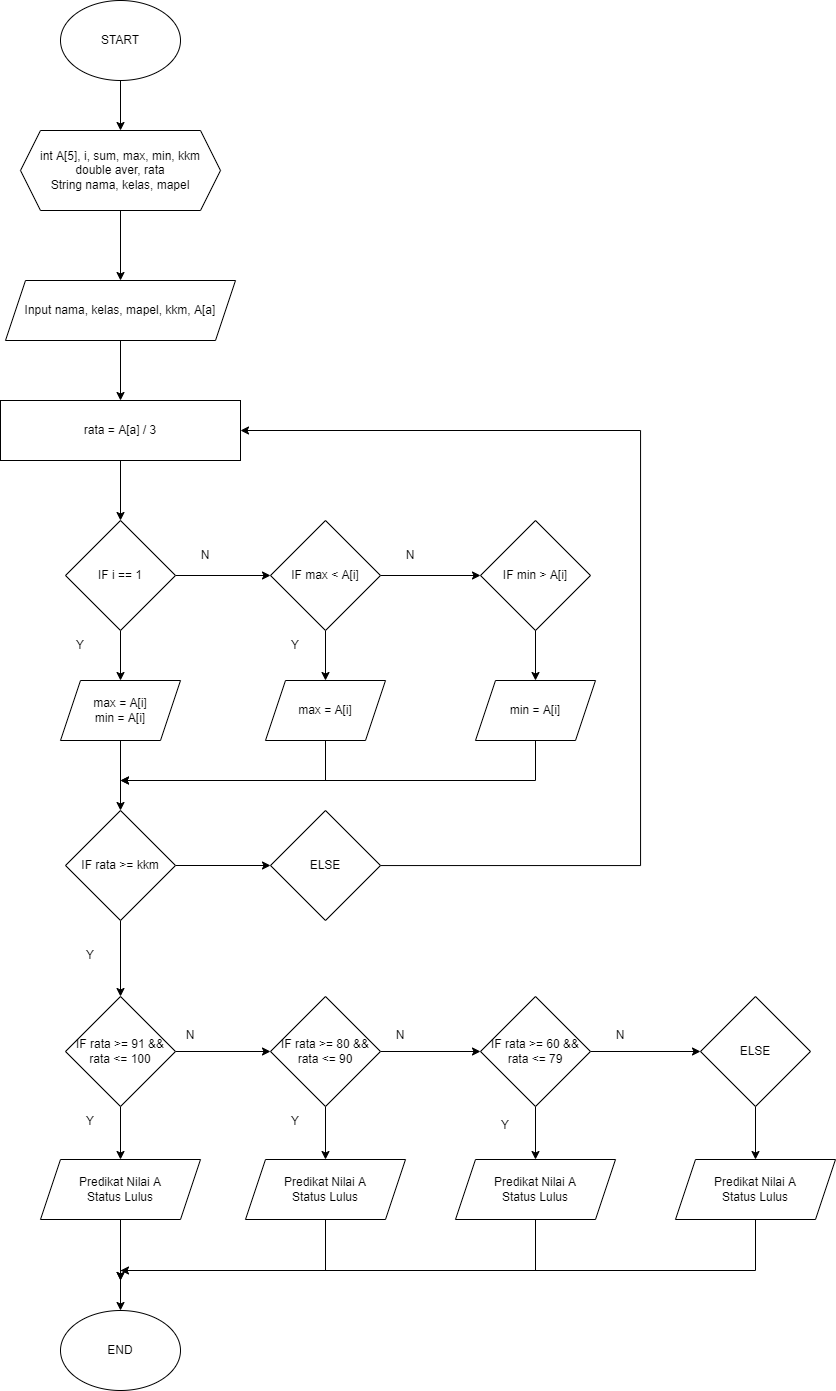

The diagram above was exported from draw.io. Its source (the exported page's mxGraphModel, read from the mxfile embedded in the PNG):
<mxGraphModel dx="1221" dy="726" grid="1" gridSize="10" guides="1" tooltips="1" connect="1" arrows="1" fold="1" page="1" pageScale="1" pageWidth="827" pageHeight="1169" math="0" shadow="0">
  <root>
    <mxCell id="0" />
    <mxCell id="1" parent="0" />
    <mxCell id="Eh1pRurJBPgfd5LgHgB7-27" style="edgeStyle=orthogonalEdgeStyle;rounded=0;orthogonalLoop=1;jettySize=auto;html=1;entryX=0.5;entryY=0;entryDx=0;entryDy=0;" edge="1" parent="1" source="Eh1pRurJBPgfd5LgHgB7-1" target="Eh1pRurJBPgfd5LgHgB7-2">
      <mxGeometry relative="1" as="geometry" />
    </mxCell>
    <mxCell id="Eh1pRurJBPgfd5LgHgB7-1" value="START" style="ellipse;whiteSpace=wrap;html=1;" vertex="1" parent="1">
      <mxGeometry x="340" y="10" width="120" height="80" as="geometry" />
    </mxCell>
    <mxCell id="Eh1pRurJBPgfd5LgHgB7-28" style="edgeStyle=orthogonalEdgeStyle;rounded=0;orthogonalLoop=1;jettySize=auto;html=1;entryX=0.5;entryY=0;entryDx=0;entryDy=0;" edge="1" parent="1" source="Eh1pRurJBPgfd5LgHgB7-2" target="Eh1pRurJBPgfd5LgHgB7-3">
      <mxGeometry relative="1" as="geometry" />
    </mxCell>
    <mxCell id="Eh1pRurJBPgfd5LgHgB7-2" value="int A[5], i, sum, max, min, kkm&lt;br&gt;double aver, rata&lt;br&gt;String nama, kelas, mapel" style="shape=hexagon;perimeter=hexagonPerimeter2;whiteSpace=wrap;html=1;fixedSize=1;" vertex="1" parent="1">
      <mxGeometry x="300" y="140" width="200" height="80" as="geometry" />
    </mxCell>
    <mxCell id="Eh1pRurJBPgfd5LgHgB7-29" style="edgeStyle=orthogonalEdgeStyle;rounded=0;orthogonalLoop=1;jettySize=auto;html=1;entryX=0.5;entryY=0;entryDx=0;entryDy=0;" edge="1" parent="1" source="Eh1pRurJBPgfd5LgHgB7-3" target="Eh1pRurJBPgfd5LgHgB7-4">
      <mxGeometry relative="1" as="geometry" />
    </mxCell>
    <mxCell id="Eh1pRurJBPgfd5LgHgB7-3" value="Input nama, kelas, mapel, kkm, A[a]" style="shape=parallelogram;perimeter=parallelogramPerimeter;whiteSpace=wrap;html=1;fixedSize=1;" vertex="1" parent="1">
      <mxGeometry x="285" y="290" width="230" height="60" as="geometry" />
    </mxCell>
    <mxCell id="Eh1pRurJBPgfd5LgHgB7-30" style="edgeStyle=orthogonalEdgeStyle;rounded=0;orthogonalLoop=1;jettySize=auto;html=1;entryX=0.5;entryY=0;entryDx=0;entryDy=0;" edge="1" parent="1" source="Eh1pRurJBPgfd5LgHgB7-4" target="Eh1pRurJBPgfd5LgHgB7-5">
      <mxGeometry relative="1" as="geometry" />
    </mxCell>
    <mxCell id="Eh1pRurJBPgfd5LgHgB7-4" value="rata = A[a] / 3" style="rounded=0;whiteSpace=wrap;html=1;" vertex="1" parent="1">
      <mxGeometry x="280" y="410" width="240" height="60" as="geometry" />
    </mxCell>
    <mxCell id="Eh1pRurJBPgfd5LgHgB7-31" style="edgeStyle=orthogonalEdgeStyle;rounded=0;orthogonalLoop=1;jettySize=auto;html=1;entryX=0.5;entryY=0;entryDx=0;entryDy=0;" edge="1" parent="1" source="Eh1pRurJBPgfd5LgHgB7-5" target="Eh1pRurJBPgfd5LgHgB7-21">
      <mxGeometry relative="1" as="geometry" />
    </mxCell>
    <mxCell id="Eh1pRurJBPgfd5LgHgB7-32" style="edgeStyle=orthogonalEdgeStyle;rounded=0;orthogonalLoop=1;jettySize=auto;html=1;" edge="1" parent="1" source="Eh1pRurJBPgfd5LgHgB7-5" target="Eh1pRurJBPgfd5LgHgB7-6">
      <mxGeometry relative="1" as="geometry" />
    </mxCell>
    <mxCell id="Eh1pRurJBPgfd5LgHgB7-5" value="IF i == 1" style="rhombus;whiteSpace=wrap;html=1;" vertex="1" parent="1">
      <mxGeometry x="345" y="530" width="110" height="110" as="geometry" />
    </mxCell>
    <mxCell id="Eh1pRurJBPgfd5LgHgB7-33" style="edgeStyle=orthogonalEdgeStyle;rounded=0;orthogonalLoop=1;jettySize=auto;html=1;" edge="1" parent="1" source="Eh1pRurJBPgfd5LgHgB7-6" target="Eh1pRurJBPgfd5LgHgB7-7">
      <mxGeometry relative="1" as="geometry" />
    </mxCell>
    <mxCell id="Eh1pRurJBPgfd5LgHgB7-34" style="edgeStyle=orthogonalEdgeStyle;rounded=0;orthogonalLoop=1;jettySize=auto;html=1;entryX=0.5;entryY=0;entryDx=0;entryDy=0;" edge="1" parent="1" source="Eh1pRurJBPgfd5LgHgB7-6" target="Eh1pRurJBPgfd5LgHgB7-19">
      <mxGeometry relative="1" as="geometry" />
    </mxCell>
    <mxCell id="Eh1pRurJBPgfd5LgHgB7-6" value="IF max &amp;lt; A[i]" style="rhombus;whiteSpace=wrap;html=1;" vertex="1" parent="1">
      <mxGeometry x="550" y="530" width="110" height="110" as="geometry" />
    </mxCell>
    <mxCell id="Eh1pRurJBPgfd5LgHgB7-35" style="edgeStyle=orthogonalEdgeStyle;rounded=0;orthogonalLoop=1;jettySize=auto;html=1;entryX=0.5;entryY=0;entryDx=0;entryDy=0;" edge="1" parent="1" source="Eh1pRurJBPgfd5LgHgB7-7" target="Eh1pRurJBPgfd5LgHgB7-20">
      <mxGeometry relative="1" as="geometry" />
    </mxCell>
    <mxCell id="Eh1pRurJBPgfd5LgHgB7-7" value="IF min &amp;gt; A[i]" style="rhombus;whiteSpace=wrap;html=1;" vertex="1" parent="1">
      <mxGeometry x="760" y="530" width="110" height="110" as="geometry" />
    </mxCell>
    <mxCell id="Eh1pRurJBPgfd5LgHgB7-47" style="edgeStyle=orthogonalEdgeStyle;rounded=0;orthogonalLoop=1;jettySize=auto;html=1;entryX=0.5;entryY=0;entryDx=0;entryDy=0;" edge="1" parent="1" source="Eh1pRurJBPgfd5LgHgB7-12" target="Eh1pRurJBPgfd5LgHgB7-22">
      <mxGeometry relative="1" as="geometry" />
    </mxCell>
    <mxCell id="Eh1pRurJBPgfd5LgHgB7-48" style="edgeStyle=orthogonalEdgeStyle;rounded=0;orthogonalLoop=1;jettySize=auto;html=1;entryX=0;entryY=0.5;entryDx=0;entryDy=0;" edge="1" parent="1" source="Eh1pRurJBPgfd5LgHgB7-12" target="Eh1pRurJBPgfd5LgHgB7-13">
      <mxGeometry relative="1" as="geometry" />
    </mxCell>
    <mxCell id="Eh1pRurJBPgfd5LgHgB7-12" value="IF&amp;nbsp;rata &amp;gt;= 91 &amp;amp;&amp;amp; rata &amp;lt;= 100" style="rhombus;whiteSpace=wrap;html=1;" vertex="1" parent="1">
      <mxGeometry x="345" y="1006" width="110" height="110" as="geometry" />
    </mxCell>
    <mxCell id="Eh1pRurJBPgfd5LgHgB7-49" style="edgeStyle=orthogonalEdgeStyle;rounded=0;orthogonalLoop=1;jettySize=auto;html=1;entryX=0.5;entryY=0;entryDx=0;entryDy=0;" edge="1" parent="1" source="Eh1pRurJBPgfd5LgHgB7-13" target="Eh1pRurJBPgfd5LgHgB7-23">
      <mxGeometry relative="1" as="geometry" />
    </mxCell>
    <mxCell id="Eh1pRurJBPgfd5LgHgB7-50" style="edgeStyle=orthogonalEdgeStyle;rounded=0;orthogonalLoop=1;jettySize=auto;html=1;entryX=0;entryY=0.5;entryDx=0;entryDy=0;" edge="1" parent="1" source="Eh1pRurJBPgfd5LgHgB7-13" target="Eh1pRurJBPgfd5LgHgB7-14">
      <mxGeometry relative="1" as="geometry" />
    </mxCell>
    <mxCell id="Eh1pRurJBPgfd5LgHgB7-13" value="IF&amp;nbsp;rata &amp;gt;= 80 &amp;amp;&amp;amp; rata &amp;lt;= 90" style="rhombus;whiteSpace=wrap;html=1;" vertex="1" parent="1">
      <mxGeometry x="550" y="1006" width="110" height="110" as="geometry" />
    </mxCell>
    <mxCell id="Eh1pRurJBPgfd5LgHgB7-51" style="edgeStyle=orthogonalEdgeStyle;rounded=0;orthogonalLoop=1;jettySize=auto;html=1;entryX=0.5;entryY=0;entryDx=0;entryDy=0;" edge="1" parent="1" source="Eh1pRurJBPgfd5LgHgB7-14" target="Eh1pRurJBPgfd5LgHgB7-24">
      <mxGeometry relative="1" as="geometry" />
    </mxCell>
    <mxCell id="Eh1pRurJBPgfd5LgHgB7-52" style="edgeStyle=orthogonalEdgeStyle;rounded=0;orthogonalLoop=1;jettySize=auto;html=1;entryX=0;entryY=0.5;entryDx=0;entryDy=0;" edge="1" parent="1" source="Eh1pRurJBPgfd5LgHgB7-14" target="Eh1pRurJBPgfd5LgHgB7-15">
      <mxGeometry relative="1" as="geometry" />
    </mxCell>
    <mxCell id="Eh1pRurJBPgfd5LgHgB7-14" value="IF&amp;nbsp;rata &amp;gt;= 60 &amp;amp;&amp;amp; rata &amp;lt;= 79" style="rhombus;whiteSpace=wrap;html=1;" vertex="1" parent="1">
      <mxGeometry x="760" y="1006" width="110" height="110" as="geometry" />
    </mxCell>
    <mxCell id="Eh1pRurJBPgfd5LgHgB7-53" style="edgeStyle=orthogonalEdgeStyle;rounded=0;orthogonalLoop=1;jettySize=auto;html=1;entryX=0.5;entryY=0;entryDx=0;entryDy=0;" edge="1" parent="1" source="Eh1pRurJBPgfd5LgHgB7-15" target="Eh1pRurJBPgfd5LgHgB7-25">
      <mxGeometry relative="1" as="geometry" />
    </mxCell>
    <mxCell id="Eh1pRurJBPgfd5LgHgB7-15" value="ELSE" style="rhombus;whiteSpace=wrap;html=1;" vertex="1" parent="1">
      <mxGeometry x="980" y="1006" width="110" height="110" as="geometry" />
    </mxCell>
    <mxCell id="Eh1pRurJBPgfd5LgHgB7-44" style="edgeStyle=orthogonalEdgeStyle;rounded=0;orthogonalLoop=1;jettySize=auto;html=1;entryX=0.5;entryY=0;entryDx=0;entryDy=0;" edge="1" parent="1" source="Eh1pRurJBPgfd5LgHgB7-17" target="Eh1pRurJBPgfd5LgHgB7-12">
      <mxGeometry relative="1" as="geometry" />
    </mxCell>
    <mxCell id="Eh1pRurJBPgfd5LgHgB7-45" style="edgeStyle=orthogonalEdgeStyle;rounded=0;orthogonalLoop=1;jettySize=auto;html=1;entryX=0;entryY=0.5;entryDx=0;entryDy=0;" edge="1" parent="1" source="Eh1pRurJBPgfd5LgHgB7-17" target="Eh1pRurJBPgfd5LgHgB7-18">
      <mxGeometry relative="1" as="geometry" />
    </mxCell>
    <mxCell id="Eh1pRurJBPgfd5LgHgB7-17" value="IF rata &amp;gt;= kkm" style="rhombus;whiteSpace=wrap;html=1;" vertex="1" parent="1">
      <mxGeometry x="345" y="820" width="110" height="110" as="geometry" />
    </mxCell>
    <mxCell id="Eh1pRurJBPgfd5LgHgB7-46" style="edgeStyle=orthogonalEdgeStyle;rounded=0;orthogonalLoop=1;jettySize=auto;html=1;entryX=1;entryY=0.5;entryDx=0;entryDy=0;" edge="1" parent="1" source="Eh1pRurJBPgfd5LgHgB7-18" target="Eh1pRurJBPgfd5LgHgB7-4">
      <mxGeometry relative="1" as="geometry">
        <Array as="points">
          <mxPoint x="920" y="875" />
          <mxPoint x="920" y="440" />
        </Array>
      </mxGeometry>
    </mxCell>
    <mxCell id="Eh1pRurJBPgfd5LgHgB7-18" value="ELSE" style="rhombus;whiteSpace=wrap;html=1;" vertex="1" parent="1">
      <mxGeometry x="550" y="820" width="110" height="110" as="geometry" />
    </mxCell>
    <mxCell id="Eh1pRurJBPgfd5LgHgB7-42" style="edgeStyle=orthogonalEdgeStyle;rounded=0;orthogonalLoop=1;jettySize=auto;html=1;" edge="1" parent="1" source="Eh1pRurJBPgfd5LgHgB7-19">
      <mxGeometry relative="1" as="geometry">
        <mxPoint x="400" y="790" as="targetPoint" />
        <Array as="points">
          <mxPoint x="605" y="790" />
        </Array>
      </mxGeometry>
    </mxCell>
    <mxCell id="Eh1pRurJBPgfd5LgHgB7-19" value="max = A[i]" style="shape=parallelogram;perimeter=parallelogramPerimeter;whiteSpace=wrap;html=1;fixedSize=1;" vertex="1" parent="1">
      <mxGeometry x="545" y="690" width="120" height="60" as="geometry" />
    </mxCell>
    <mxCell id="Eh1pRurJBPgfd5LgHgB7-43" style="edgeStyle=orthogonalEdgeStyle;rounded=0;orthogonalLoop=1;jettySize=auto;html=1;" edge="1" parent="1" source="Eh1pRurJBPgfd5LgHgB7-20">
      <mxGeometry relative="1" as="geometry">
        <mxPoint x="400" y="790" as="targetPoint" />
        <Array as="points">
          <mxPoint x="815" y="790" />
        </Array>
      </mxGeometry>
    </mxCell>
    <mxCell id="Eh1pRurJBPgfd5LgHgB7-20" value="min = A[i]" style="shape=parallelogram;perimeter=parallelogramPerimeter;whiteSpace=wrap;html=1;fixedSize=1;" vertex="1" parent="1">
      <mxGeometry x="755" y="690" width="120" height="60" as="geometry" />
    </mxCell>
    <mxCell id="Eh1pRurJBPgfd5LgHgB7-41" style="edgeStyle=orthogonalEdgeStyle;rounded=0;orthogonalLoop=1;jettySize=auto;html=1;entryX=0.5;entryY=0;entryDx=0;entryDy=0;" edge="1" parent="1" source="Eh1pRurJBPgfd5LgHgB7-21" target="Eh1pRurJBPgfd5LgHgB7-17">
      <mxGeometry relative="1" as="geometry" />
    </mxCell>
    <mxCell id="Eh1pRurJBPgfd5LgHgB7-21" value="&lt;span&gt;max = A[i]&lt;/span&gt;&lt;br&gt;&lt;span&gt;min = A[i]&lt;/span&gt;" style="shape=parallelogram;perimeter=parallelogramPerimeter;whiteSpace=wrap;html=1;fixedSize=1;" vertex="1" parent="1">
      <mxGeometry x="340" y="690" width="120" height="60" as="geometry" />
    </mxCell>
    <mxCell id="Eh1pRurJBPgfd5LgHgB7-54" style="edgeStyle=orthogonalEdgeStyle;rounded=0;orthogonalLoop=1;jettySize=auto;html=1;entryX=0.5;entryY=0;entryDx=0;entryDy=0;" edge="1" parent="1" source="Eh1pRurJBPgfd5LgHgB7-22" target="Eh1pRurJBPgfd5LgHgB7-26">
      <mxGeometry relative="1" as="geometry" />
    </mxCell>
    <mxCell id="Eh1pRurJBPgfd5LgHgB7-22" value="Predikat Nilai A&lt;br&gt;Status Lulus" style="shape=parallelogram;perimeter=parallelogramPerimeter;whiteSpace=wrap;html=1;fixedSize=1;" vertex="1" parent="1">
      <mxGeometry x="320" y="1169" width="160" height="60" as="geometry" />
    </mxCell>
    <mxCell id="Eh1pRurJBPgfd5LgHgB7-63" style="edgeStyle=orthogonalEdgeStyle;rounded=0;orthogonalLoop=1;jettySize=auto;html=1;" edge="1" parent="1" source="Eh1pRurJBPgfd5LgHgB7-23">
      <mxGeometry relative="1" as="geometry">
        <mxPoint x="400" y="1280" as="targetPoint" />
        <Array as="points">
          <mxPoint x="605" y="1280" />
        </Array>
      </mxGeometry>
    </mxCell>
    <mxCell id="Eh1pRurJBPgfd5LgHgB7-23" value="Predikat Nilai A&lt;br&gt;Status Lulus" style="shape=parallelogram;perimeter=parallelogramPerimeter;whiteSpace=wrap;html=1;fixedSize=1;" vertex="1" parent="1">
      <mxGeometry x="525" y="1169" width="160" height="60" as="geometry" />
    </mxCell>
    <mxCell id="Eh1pRurJBPgfd5LgHgB7-64" style="edgeStyle=orthogonalEdgeStyle;rounded=0;orthogonalLoop=1;jettySize=auto;html=1;" edge="1" parent="1" source="Eh1pRurJBPgfd5LgHgB7-24">
      <mxGeometry relative="1" as="geometry">
        <mxPoint x="400" y="1290" as="targetPoint" />
        <Array as="points">
          <mxPoint x="815" y="1280" />
          <mxPoint x="400" y="1280" />
        </Array>
      </mxGeometry>
    </mxCell>
    <mxCell id="Eh1pRurJBPgfd5LgHgB7-24" value="Predikat Nilai A&lt;br&gt;Status Lulus" style="shape=parallelogram;perimeter=parallelogramPerimeter;whiteSpace=wrap;html=1;fixedSize=1;" vertex="1" parent="1">
      <mxGeometry x="735" y="1169" width="160" height="60" as="geometry" />
    </mxCell>
    <mxCell id="Eh1pRurJBPgfd5LgHgB7-65" style="edgeStyle=orthogonalEdgeStyle;rounded=0;orthogonalLoop=1;jettySize=auto;html=1;" edge="1" parent="1" source="Eh1pRurJBPgfd5LgHgB7-25">
      <mxGeometry relative="1" as="geometry">
        <mxPoint x="400" y="1290" as="targetPoint" />
        <Array as="points">
          <mxPoint x="1035" y="1280" />
          <mxPoint x="400" y="1280" />
        </Array>
      </mxGeometry>
    </mxCell>
    <mxCell id="Eh1pRurJBPgfd5LgHgB7-25" value="Predikat Nilai A&lt;br&gt;Status Lulus" style="shape=parallelogram;perimeter=parallelogramPerimeter;whiteSpace=wrap;html=1;fixedSize=1;" vertex="1" parent="1">
      <mxGeometry x="955" y="1169" width="160" height="60" as="geometry" />
    </mxCell>
    <mxCell id="Eh1pRurJBPgfd5LgHgB7-26" value="END" style="ellipse;whiteSpace=wrap;html=1;" vertex="1" parent="1">
      <mxGeometry x="340" y="1320" width="120" height="80" as="geometry" />
    </mxCell>
    <mxCell id="Eh1pRurJBPgfd5LgHgB7-36" value="Y" style="text;html=1;strokeColor=none;fillColor=none;align=center;verticalAlign=middle;whiteSpace=wrap;rounded=0;" vertex="1" parent="1">
      <mxGeometry x="330" y="640" width="60" height="30" as="geometry" />
    </mxCell>
    <mxCell id="Eh1pRurJBPgfd5LgHgB7-37" value="N" style="text;html=1;strokeColor=none;fillColor=none;align=center;verticalAlign=middle;whiteSpace=wrap;rounded=0;" vertex="1" parent="1">
      <mxGeometry x="455" y="550" width="60" height="30" as="geometry" />
    </mxCell>
    <mxCell id="Eh1pRurJBPgfd5LgHgB7-38" value="N" style="text;html=1;strokeColor=none;fillColor=none;align=center;verticalAlign=middle;whiteSpace=wrap;rounded=0;" vertex="1" parent="1">
      <mxGeometry x="660" y="550" width="60" height="30" as="geometry" />
    </mxCell>
    <mxCell id="Eh1pRurJBPgfd5LgHgB7-39" value="Y" style="text;html=1;strokeColor=none;fillColor=none;align=center;verticalAlign=middle;whiteSpace=wrap;rounded=0;" vertex="1" parent="1">
      <mxGeometry x="545" y="640" width="60" height="30" as="geometry" />
    </mxCell>
    <mxCell id="Eh1pRurJBPgfd5LgHgB7-55" value="Y" style="text;html=1;strokeColor=none;fillColor=none;align=center;verticalAlign=middle;whiteSpace=wrap;rounded=0;" vertex="1" parent="1">
      <mxGeometry x="340" y="950" width="60" height="30" as="geometry" />
    </mxCell>
    <mxCell id="Eh1pRurJBPgfd5LgHgB7-56" value="Y" style="text;html=1;strokeColor=none;fillColor=none;align=center;verticalAlign=middle;whiteSpace=wrap;rounded=0;" vertex="1" parent="1">
      <mxGeometry x="340" y="1116" width="60" height="30" as="geometry" />
    </mxCell>
    <mxCell id="Eh1pRurJBPgfd5LgHgB7-57" value="Y" style="text;html=1;strokeColor=none;fillColor=none;align=center;verticalAlign=middle;whiteSpace=wrap;rounded=0;" vertex="1" parent="1">
      <mxGeometry x="545" y="1116" width="60" height="30" as="geometry" />
    </mxCell>
    <mxCell id="Eh1pRurJBPgfd5LgHgB7-58" value="Y" style="text;html=1;strokeColor=none;fillColor=none;align=center;verticalAlign=middle;whiteSpace=wrap;rounded=0;" vertex="1" parent="1">
      <mxGeometry x="755" y="1120" width="60" height="30" as="geometry" />
    </mxCell>
    <mxCell id="Eh1pRurJBPgfd5LgHgB7-60" value="N" style="text;html=1;strokeColor=none;fillColor=none;align=center;verticalAlign=middle;whiteSpace=wrap;rounded=0;" vertex="1" parent="1">
      <mxGeometry x="440" y="1030" width="60" height="30" as="geometry" />
    </mxCell>
    <mxCell id="Eh1pRurJBPgfd5LgHgB7-61" value="N" style="text;html=1;strokeColor=none;fillColor=none;align=center;verticalAlign=middle;whiteSpace=wrap;rounded=0;" vertex="1" parent="1">
      <mxGeometry x="650" y="1030" width="60" height="30" as="geometry" />
    </mxCell>
    <mxCell id="Eh1pRurJBPgfd5LgHgB7-62" value="N" style="text;html=1;strokeColor=none;fillColor=none;align=center;verticalAlign=middle;whiteSpace=wrap;rounded=0;" vertex="1" parent="1">
      <mxGeometry x="870" y="1030" width="60" height="30" as="geometry" />
    </mxCell>
  </root>
</mxGraphModel>